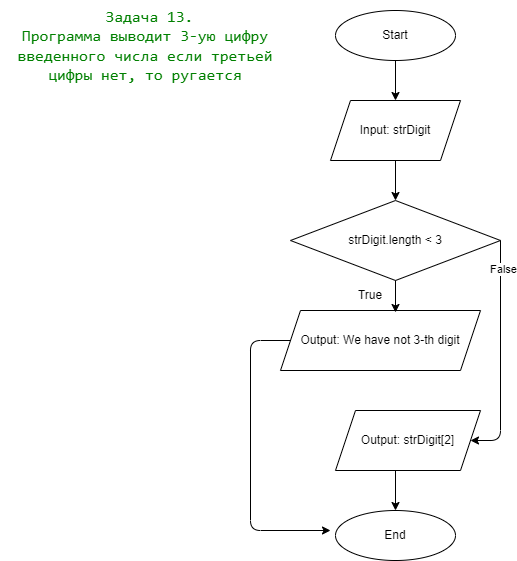

The diagram above was exported from draw.io. Its source (the exported page's mxGraphModel, read from the mxfile embedded in the PNG):
<mxGraphModel dx="831" dy="713" grid="1" gridSize="10" guides="1" tooltips="1" connect="1" arrows="1" fold="1" page="1" pageScale="1" pageWidth="850" pageHeight="1100" math="0" shadow="0">
  <root>
    <mxCell id="0" />
    <mxCell id="1" parent="0" />
    <mxCell id="2" value="Start" style="ellipse;whiteSpace=wrap;html=1;" vertex="1" parent="1">
      <mxGeometry x="365" y="50" width="120" height="50" as="geometry" />
    </mxCell>
    <mxCell id="3" value="Input: strDigit&lt;br&gt;" style="shape=parallelogram;perimeter=parallelogramPerimeter;whiteSpace=wrap;html=1;fixedSize=1;" vertex="1" parent="1">
      <mxGeometry x="360" y="140" width="130" height="60" as="geometry" />
    </mxCell>
    <mxCell id="4" value="&lt;span&gt;strDigit.length &amp;lt; 3&lt;/span&gt;" style="rhombus;whiteSpace=wrap;html=1;" vertex="1" parent="1">
      <mxGeometry x="320" y="240" width="210" height="80" as="geometry" />
    </mxCell>
    <mxCell id="5" value="&lt;span&gt;Output: We have not 3-th digit&lt;/span&gt;" style="shape=parallelogram;perimeter=parallelogramPerimeter;whiteSpace=wrap;html=1;fixedSize=1;" vertex="1" parent="1">
      <mxGeometry x="310" y="350" width="200" height="60" as="geometry" />
    </mxCell>
    <mxCell id="6" value="&lt;span&gt;Output: strDigit[2]&lt;/span&gt;" style="shape=parallelogram;perimeter=parallelogramPerimeter;whiteSpace=wrap;html=1;fixedSize=1;" vertex="1" parent="1">
      <mxGeometry x="365" y="450" width="145" height="60" as="geometry" />
    </mxCell>
    <mxCell id="7" value="End" style="ellipse;whiteSpace=wrap;html=1;" vertex="1" parent="1">
      <mxGeometry x="365" y="550" width="120" height="50" as="geometry" />
    </mxCell>
    <mxCell id="8" value="" style="endArrow=classic;html=1;exitX=0.5;exitY=1;exitDx=0;exitDy=0;entryX=0.575;entryY=0.033;entryDx=0;entryDy=0;entryPerimeter=0;" edge="1" parent="1" source="4" target="5">
      <mxGeometry width="50" height="50" relative="1" as="geometry">
        <mxPoint x="400" y="380" as="sourcePoint" />
        <mxPoint x="450" y="330" as="targetPoint" />
      </mxGeometry>
    </mxCell>
    <mxCell id="9" value="" style="endArrow=classic;html=1;exitX=1;exitY=0.5;exitDx=0;exitDy=0;entryX=1;entryY=0.5;entryDx=0;entryDy=0;" edge="1" parent="1" source="4" target="6">
      <mxGeometry width="50" height="50" relative="1" as="geometry">
        <mxPoint x="400" y="380" as="sourcePoint" />
        <mxPoint x="450" y="330" as="targetPoint" />
        <Array as="points">
          <mxPoint x="530" y="480" />
        </Array>
      </mxGeometry>
    </mxCell>
    <mxCell id="15" value="False" style="edgeLabel;html=1;align=center;verticalAlign=middle;resizable=0;points=[];" vertex="1" connectable="0" parent="9">
      <mxGeometry x="-0.7565" y="2" relative="1" as="geometry">
        <mxPoint as="offset" />
      </mxGeometry>
    </mxCell>
    <mxCell id="10" value="" style="endArrow=classic;html=1;exitX=0.5;exitY=1;exitDx=0;exitDy=0;entryX=0.5;entryY=0;entryDx=0;entryDy=0;" edge="1" parent="1" source="2" target="3">
      <mxGeometry width="50" height="50" relative="1" as="geometry">
        <mxPoint x="400" y="380" as="sourcePoint" />
        <mxPoint x="450" y="330" as="targetPoint" />
      </mxGeometry>
    </mxCell>
    <mxCell id="11" value="" style="endArrow=classic;html=1;entryX=0.5;entryY=0;entryDx=0;entryDy=0;exitX=0.5;exitY=1;exitDx=0;exitDy=0;" edge="1" parent="1" source="3" target="4">
      <mxGeometry width="50" height="50" relative="1" as="geometry">
        <mxPoint x="430" y="200" as="sourcePoint" />
        <mxPoint x="160" y="140" as="targetPoint" />
      </mxGeometry>
    </mxCell>
    <mxCell id="13" value="" style="endArrow=classic;html=1;exitX=0;exitY=0.5;exitDx=0;exitDy=0;" edge="1" parent="1" source="5">
      <mxGeometry width="50" height="50" relative="1" as="geometry">
        <mxPoint x="70" y="270" as="sourcePoint" />
        <mxPoint x="360" y="570" as="targetPoint" />
        <Array as="points">
          <mxPoint x="280" y="380" />
          <mxPoint x="280" y="570" />
        </Array>
      </mxGeometry>
    </mxCell>
    <mxCell id="14" value="" style="endArrow=classic;html=1;" edge="1" parent="1" target="7">
      <mxGeometry width="50" height="50" relative="1" as="geometry">
        <mxPoint x="425" y="510" as="sourcePoint" />
        <mxPoint x="590" y="530" as="targetPoint" />
      </mxGeometry>
    </mxCell>
    <mxCell id="16" value="True" style="text;html=1;strokeColor=none;fillColor=none;align=center;verticalAlign=middle;whiteSpace=wrap;rounded=0;" vertex="1" parent="1">
      <mxGeometry x="370" y="320" width="60" height="30" as="geometry" />
    </mxCell>
    <mxCell id="17" value="&lt;div style=&quot;font-family: &amp;#34;consolas&amp;#34; , &amp;#34;courier new&amp;#34; , monospace ; font-size: 16px&quot;&gt;&lt;span style=&quot;color: rgb(0 , 128 , 0)&quot;&gt;&amp;nbsp;Задача 13.&lt;/span&gt;&lt;/div&gt;&lt;div style=&quot;font-family: &amp;#34;consolas&amp;#34; , &amp;#34;courier new&amp;#34; , monospace ; font-size: 16px&quot;&gt;&lt;span style=&quot;color: rgb(0 , 128 , 0)&quot;&gt;Программа выводит 3-ую цифру&lt;/span&gt;&lt;/div&gt;&lt;div style=&quot;font-family: &amp;#34;consolas&amp;#34; , &amp;#34;courier new&amp;#34; , monospace ; font-size: 16px&quot;&gt;&lt;span style=&quot;color: rgb(0 , 128 , 0)&quot;&gt;введенного числа &lt;/span&gt;&lt;span style=&quot;color: rgb(0 , 128 , 0)&quot;&gt;если третьей&lt;/span&gt;&lt;/div&gt;&lt;div style=&quot;font-family: &amp;#34;consolas&amp;#34; , &amp;#34;courier new&amp;#34; , monospace ; font-size: 16px&quot;&gt;&lt;span style=&quot;color: rgb(0 , 128 , 0)&quot;&gt;цифры нет, то ругается&lt;/span&gt;&lt;/div&gt;" style="text;html=1;strokeColor=none;fillColor=none;align=center;verticalAlign=middle;whiteSpace=wrap;rounded=0;" vertex="1" parent="1">
      <mxGeometry x="30" y="40" width="290" height="90" as="geometry" />
    </mxCell>
  </root>
</mxGraphModel>